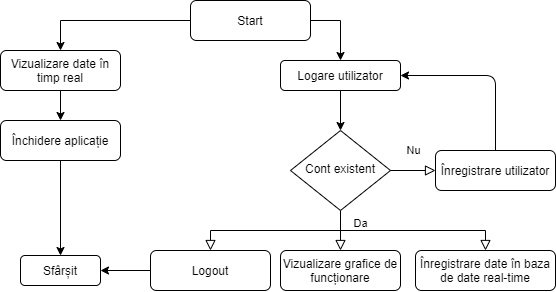

The diagram above was exported from draw.io. Its source (the exported page's mxGraphModel, read from the mxfile embedded in the PNG):
<mxGraphModel dx="1185" dy="635" grid="1" gridSize="10" guides="1" tooltips="1" connect="1" arrows="1" fold="1" page="1" pageScale="1" pageWidth="827" pageHeight="1169" math="0" shadow="0">
  <root>
    <mxCell id="WIyWlLk6GJQsqaUBKTNV-0" />
    <mxCell id="WIyWlLk6GJQsqaUBKTNV-1" parent="WIyWlLk6GJQsqaUBKTNV-0" />
    <mxCell id="UkVKp_qjpYURM8jTdg5q-285" style="edgeStyle=orthogonalEdgeStyle;rounded=0;orthogonalLoop=1;jettySize=auto;html=1;" edge="1" parent="WIyWlLk6GJQsqaUBKTNV-1" source="UkVKp_qjpYURM8jTdg5q-287">
      <mxGeometry relative="1" as="geometry">
        <mxPoint x="680" y="290" as="targetPoint" />
      </mxGeometry>
    </mxCell>
    <mxCell id="UkVKp_qjpYURM8jTdg5q-286" style="edgeStyle=orthogonalEdgeStyle;rounded=0;orthogonalLoop=1;jettySize=auto;html=1;entryX=0.5;entryY=0;entryDx=0;entryDy=0;" edge="1" parent="WIyWlLk6GJQsqaUBKTNV-1" source="UkVKp_qjpYURM8jTdg5q-287" target="UkVKp_qjpYURM8jTdg5q-291">
      <mxGeometry relative="1" as="geometry" />
    </mxCell>
    <mxCell id="UkVKp_qjpYURM8jTdg5q-287" value="Start" style="rounded=1;whiteSpace=wrap;html=1;fontSize=12;glass=0;strokeWidth=1;shadow=0;" vertex="1" parent="WIyWlLk6GJQsqaUBKTNV-1">
      <mxGeometry x="530" y="230" width="120" height="40" as="geometry" />
    </mxCell>
    <mxCell id="UkVKp_qjpYURM8jTdg5q-288" value="Da" style="rounded=0;html=1;jettySize=auto;orthogonalLoop=1;fontSize=11;endArrow=block;endFill=0;endSize=8;strokeWidth=1;shadow=0;labelBackgroundColor=none;edgeStyle=orthogonalEdgeStyle;entryX=0.5;entryY=0;entryDx=0;entryDy=0;" edge="1" parent="WIyWlLk6GJQsqaUBKTNV-1" source="UkVKp_qjpYURM8jTdg5q-289" target="UkVKp_qjpYURM8jTdg5q-299">
      <mxGeometry x="-0.3333" y="20" relative="1" as="geometry">
        <mxPoint as="offset" />
        <mxPoint x="550" y="500" as="targetPoint" />
      </mxGeometry>
    </mxCell>
    <mxCell id="UkVKp_qjpYURM8jTdg5q-289" value="Cont existent" style="rhombus;whiteSpace=wrap;html=1;shadow=0;fontFamily=Helvetica;fontSize=12;align=center;strokeWidth=1;spacing=6;spacingTop=-4;" vertex="1" parent="WIyWlLk6GJQsqaUBKTNV-1">
      <mxGeometry x="630" y="360" width="100" height="80" as="geometry" />
    </mxCell>
    <mxCell id="UkVKp_qjpYURM8jTdg5q-290" value="" style="edgeStyle=orthogonalEdgeStyle;rounded=0;orthogonalLoop=1;jettySize=auto;html=1;entryX=0.5;entryY=0;entryDx=0;entryDy=0;" edge="1" parent="WIyWlLk6GJQsqaUBKTNV-1" source="UkVKp_qjpYURM8jTdg5q-291" target="UkVKp_qjpYURM8jTdg5q-302">
      <mxGeometry relative="1" as="geometry" />
    </mxCell>
    <mxCell id="UkVKp_qjpYURM8jTdg5q-291" value="Vizualizare date în timp real" style="rounded=1;whiteSpace=wrap;html=1;fontSize=12;glass=0;strokeWidth=1;shadow=0;" vertex="1" parent="WIyWlLk6GJQsqaUBKTNV-1">
      <mxGeometry x="340" y="280" width="120" height="40" as="geometry" />
    </mxCell>
    <mxCell id="UkVKp_qjpYURM8jTdg5q-292" value="Logare utilizator" style="rounded=1;whiteSpace=wrap;html=1;fontSize=12;glass=0;strokeWidth=1;shadow=0;" vertex="1" parent="WIyWlLk6GJQsqaUBKTNV-1">
      <mxGeometry x="620" y="290" width="120" height="30" as="geometry" />
    </mxCell>
    <mxCell id="UkVKp_qjpYURM8jTdg5q-293" value="Nu" style="rounded=0;html=1;jettySize=auto;orthogonalLoop=1;fontSize=11;endArrow=block;endFill=0;endSize=8;strokeWidth=1;shadow=0;labelBackgroundColor=none;edgeStyle=orthogonalEdgeStyle;exitX=1;exitY=0.5;exitDx=0;exitDy=0;entryX=0;entryY=0.5;entryDx=0;entryDy=0;" edge="1" parent="WIyWlLk6GJQsqaUBKTNV-1" source="UkVKp_qjpYURM8jTdg5q-289" target="UkVKp_qjpYURM8jTdg5q-294">
      <mxGeometry y="20" relative="1" as="geometry">
        <mxPoint as="offset" />
        <mxPoint x="560" y="470" as="sourcePoint" />
        <mxPoint x="770" y="400" as="targetPoint" />
      </mxGeometry>
    </mxCell>
    <mxCell id="UkVKp_qjpYURM8jTdg5q-294" value="Înregistrare utilizator" style="rounded=1;whiteSpace=wrap;html=1;fontSize=12;glass=0;strokeWidth=1;shadow=0;" vertex="1" parent="WIyWlLk6GJQsqaUBKTNV-1">
      <mxGeometry x="775" y="380" width="120" height="40" as="geometry" />
    </mxCell>
    <mxCell id="UkVKp_qjpYURM8jTdg5q-297" style="edgeStyle=orthogonalEdgeStyle;rounded=0;orthogonalLoop=1;jettySize=auto;html=1;entryX=1;entryY=0.5;entryDx=0;entryDy=0;" edge="1" parent="WIyWlLk6GJQsqaUBKTNV-1" source="UkVKp_qjpYURM8jTdg5q-298" target="UkVKp_qjpYURM8jTdg5q-307">
      <mxGeometry relative="1" as="geometry" />
    </mxCell>
    <mxCell id="UkVKp_qjpYURM8jTdg5q-298" value="Logout" style="rounded=1;whiteSpace=wrap;html=1;fontSize=12;glass=0;strokeWidth=1;shadow=0;" vertex="1" parent="WIyWlLk6GJQsqaUBKTNV-1">
      <mxGeometry x="490" y="480" width="120" height="40" as="geometry" />
    </mxCell>
    <mxCell id="UkVKp_qjpYURM8jTdg5q-299" value="Vizualizare grafice de funcționare" style="rounded=1;whiteSpace=wrap;html=1;fontSize=12;glass=0;strokeWidth=1;shadow=0;" vertex="1" parent="WIyWlLk6GJQsqaUBKTNV-1">
      <mxGeometry x="620" y="480" width="120" height="40" as="geometry" />
    </mxCell>
    <mxCell id="UkVKp_qjpYURM8jTdg5q-300" value="Înregistrare date în baza de date real-time" style="rounded=1;whiteSpace=wrap;html=1;fontSize=12;glass=0;strokeWidth=1;shadow=0;" vertex="1" parent="WIyWlLk6GJQsqaUBKTNV-1">
      <mxGeometry x="755" y="480" width="140" height="40" as="geometry" />
    </mxCell>
    <mxCell id="UkVKp_qjpYURM8jTdg5q-301" style="edgeStyle=orthogonalEdgeStyle;rounded=0;orthogonalLoop=1;jettySize=auto;html=1;" edge="1" parent="WIyWlLk6GJQsqaUBKTNV-1" source="UkVKp_qjpYURM8jTdg5q-302" target="UkVKp_qjpYURM8jTdg5q-307">
      <mxGeometry relative="1" as="geometry" />
    </mxCell>
    <mxCell id="UkVKp_qjpYURM8jTdg5q-302" value="Închidere aplicație" style="rounded=1;whiteSpace=wrap;html=1;fontSize=12;glass=0;strokeWidth=1;shadow=0;" vertex="1" parent="WIyWlLk6GJQsqaUBKTNV-1">
      <mxGeometry x="340" y="350" width="120" height="40" as="geometry" />
    </mxCell>
    <mxCell id="UkVKp_qjpYURM8jTdg5q-303" value="" style="endArrow=classic;html=1;exitX=0.5;exitY=1;exitDx=0;exitDy=0;entryX=0.5;entryY=0;entryDx=0;entryDy=0;" edge="1" parent="WIyWlLk6GJQsqaUBKTNV-1" source="UkVKp_qjpYURM8jTdg5q-292" target="UkVKp_qjpYURM8jTdg5q-289">
      <mxGeometry width="50" height="50" relative="1" as="geometry">
        <mxPoint x="390" y="410" as="sourcePoint" />
        <mxPoint x="440" y="360" as="targetPoint" />
      </mxGeometry>
    </mxCell>
    <mxCell id="UkVKp_qjpYURM8jTdg5q-304" value="" style="endArrow=classic;html=1;exitX=0.5;exitY=0;exitDx=0;exitDy=0;entryX=1;entryY=0.5;entryDx=0;entryDy=0;" edge="1" parent="WIyWlLk6GJQsqaUBKTNV-1" source="UkVKp_qjpYURM8jTdg5q-294" target="UkVKp_qjpYURM8jTdg5q-292">
      <mxGeometry width="50" height="50" relative="1" as="geometry">
        <mxPoint x="670" y="350" as="sourcePoint" />
        <mxPoint x="720" y="300" as="targetPoint" />
        <Array as="points">
          <mxPoint x="835" y="305" />
        </Array>
      </mxGeometry>
    </mxCell>
    <mxCell id="UkVKp_qjpYURM8jTdg5q-305" value="" style="rounded=0;html=1;jettySize=auto;orthogonalLoop=1;fontSize=11;endArrow=block;endFill=0;endSize=8;strokeWidth=1;shadow=0;labelBackgroundColor=none;edgeStyle=orthogonalEdgeStyle;entryX=0.5;entryY=0;entryDx=0;entryDy=0;" edge="1" parent="WIyWlLk6GJQsqaUBKTNV-1" target="UkVKp_qjpYURM8jTdg5q-298">
      <mxGeometry x="-0.3333" y="20" relative="1" as="geometry">
        <mxPoint as="offset" />
        <mxPoint x="680" y="460" as="sourcePoint" />
        <mxPoint x="690" y="510" as="targetPoint" />
      </mxGeometry>
    </mxCell>
    <mxCell id="UkVKp_qjpYURM8jTdg5q-306" value="" style="rounded=0;html=1;jettySize=auto;orthogonalLoop=1;fontSize=11;endArrow=block;endFill=0;endSize=8;strokeWidth=1;shadow=0;labelBackgroundColor=none;edgeStyle=orthogonalEdgeStyle;entryX=0.5;entryY=0;entryDx=0;entryDy=0;" edge="1" parent="WIyWlLk6GJQsqaUBKTNV-1" target="UkVKp_qjpYURM8jTdg5q-300">
      <mxGeometry x="-0.3333" y="20" relative="1" as="geometry">
        <mxPoint as="offset" />
        <mxPoint x="680" y="460" as="sourcePoint" />
        <mxPoint x="560" y="510" as="targetPoint" />
      </mxGeometry>
    </mxCell>
    <mxCell id="UkVKp_qjpYURM8jTdg5q-307" value="Sfârșit" style="rounded=1;whiteSpace=wrap;html=1;fontSize=12;glass=0;strokeWidth=1;shadow=0;" vertex="1" parent="WIyWlLk6GJQsqaUBKTNV-1">
      <mxGeometry x="360" y="485" width="80" height="30" as="geometry" />
    </mxCell>
  </root>
</mxGraphModel>